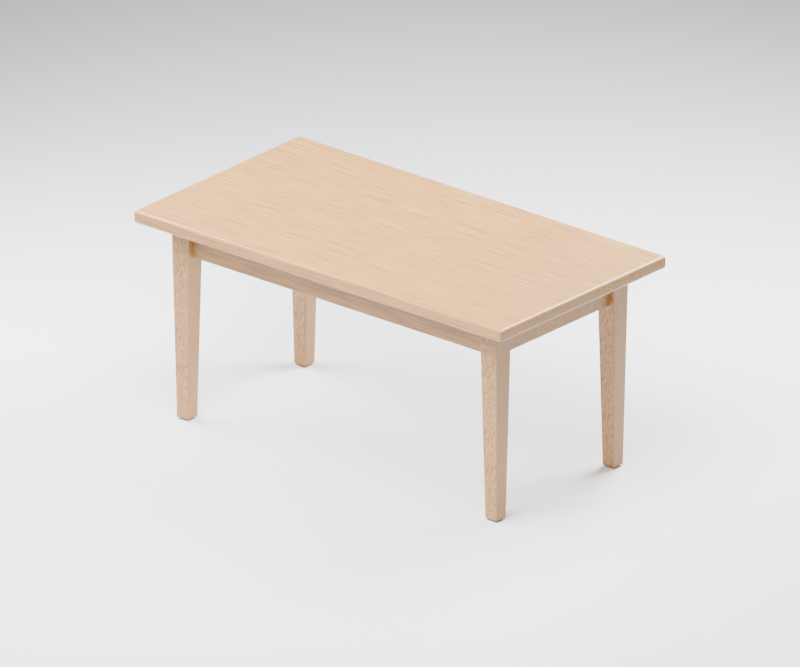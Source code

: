 # Source: mesa.blend  (saved by Blender 5.1.29; exported with 4.5.12 LTS)
import bpy
from mathutils import Matrix  # noqa: F401  (used for matrix-valued properties, if any)

bpy.ops.wm.read_factory_settings(use_empty=True)
scene = bpy.context.scene
scene.name = 'Scene'

# ---- collections
col_collection = bpy.data.collections.new('Collection'); scene.collection.children.link(col_collection)
col_mesa___160___85___75_cm = bpy.data.collections.new('MESA · 160 × 85 × 75 cm'); scene.collection.children.link(col_mesa___160___85___75_cm)
col_estudio___c_mara_y_luces = bpy.data.collections.new('Estudio · cámara y luces'); scene.collection.children.link(col_estudio___c_mara_y_luces)

# ---- materials (node trees are filled in below, after node groups)
mat_roble_natural___veta_procedural = bpy.data.materials.new('Roble natural · veta procedural')
mat_fondo_arena = bpy.data.materials.new('Fondo arena')
mat_fondo_arena.diffuse_color = (0.3, 0.33, 0.32, 1.0)

# ---- material node trees
mat_roble_natural___veta_procedural.use_nodes = True; mat_roble_natural___veta_procedural.node_tree.nodes.clear()
_N = mat_roble_natural___veta_procedural.node_tree.nodes; _L = mat_roble_natural___veta_procedural.node_tree.links
n0 = _N.new('ShaderNodeBsdfPrincipled'); n0.name = 'Principled BSDF'; n0.location = (-200, 100)
n0.inputs[2].default_value = 0.36
n1 = _N.new('ShaderNodeOutputMaterial'); n1.name = 'Material Output'; n1.location = (200, 100)
n2 = _N.new('ShaderNodeTexCoord'); n2.name = 'Texture Coordinate'; n2.location = (0, 0)
n3 = _N.new('ShaderNodeVectorMath'); n3.name = 'Vector Math'; n3.location = (0, 0)
n3.operation = 'MULTIPLY'
n3.inputs[1].default_value = (2.5, 65.0, 5.0)
n4 = _N.new('ShaderNodeTexNoise'); n4.name = 'Noise Texture'; n4.location = (0, 0)
n4.width = 145
n4.inputs[2].default_value = 3.0
n4.inputs[3].default_value = 3.0
n4.inputs[4].default_value = 0.65
n5 = _N.new('ShaderNodeValToRGB'); n5.name = 'Color Ramp'; n5.location = (0, 0)
while len(n5.color_ramp.elements) > 1: n5.color_ramp.elements.remove(n5.color_ramp.elements[-1])
n5.color_ramp.elements[0].position = 0.18; n5.color_ramp.elements[0].color = (0.12, 0.048, 0.014, 1.0)
_e = n5.color_ramp.elements.new(0.82); _e.color = (0.55, 0.3, 0.105, 1.0)
n6 = _N.new('ShaderNodeBump'); n6.name = 'Bump'; n6.location = (0, 0)
n6.inputs[0].default_value = 0.12
_L.new(n0.outputs[0], n1.inputs[0])
_L.new(n2.outputs[0], n3.inputs[0])
_L.new(n3.outputs[0], n4.inputs[0])
_L.new(n4.outputs[0], n5.inputs[0])
_L.new(n5.outputs[0], n0.inputs[0])
_L.new(n4.outputs[0], n6.inputs[3])
_L.new(n6.outputs[0], n0.inputs[5])
n1.is_active_output = True
mat_fondo_arena.use_nodes = True; mat_fondo_arena.node_tree.nodes.clear()
_N = mat_fondo_arena.node_tree.nodes; _L = mat_fondo_arena.node_tree.links
n0 = _N.new('ShaderNodeBsdfPrincipled'); n0.name = 'Principled BSDF'; n0.location = (-200, 100)
n1 = _N.new('ShaderNodeOutputMaterial'); n1.name = 'Material Output'; n1.location = (200, 100)
_L.new(n0.outputs[0], n1.inputs[0])
n1.is_active_output = True

# ---- world
world_world = bpy.data.worlds.new('World'); scene.world = world_world
world_world.use_nodes = True; world_world.node_tree.nodes.clear()
_N = world_world.node_tree.nodes; _L = world_world.node_tree.links
n0 = _N.new('ShaderNodeOutputWorld'); n0.name = 'World Output'; n0.location = (200, 100)
n1 = _N.new('ShaderNodeBackground'); n1.name = 'Background'; n1.location = (-200, 100)
n1.inputs[0].default_value = (0.05088, 0.05088, 0.05088, 1.0)
_L.new(n1.outputs[0], n0.inputs[0])
n0.is_active_output = True
world_world.color = (0.22, 0.22, 0.22)
world_world.sun_shadow_jitter_overblur = 0.0

# ---- cameras
cam_camera_001 = bpy.data.cameras.new('Camera.001')
cam_camera_001.type = 'ORTHO'
cam_camera_001.ortho_scale = 2.65

# ---- lights
light_area = bpy.data.lights.new('Area', 'AREA')
light_area.energy = 450.0
light_area.shape = 'DISK'
light_area.size = 2.5
light_area.size_y = 1.0
light_area_001 = bpy.data.lights.new('Area.001', 'AREA')
light_area_001.energy = 180.0
light_area_001.shape = 'DISK'
light_area_001.size = 2.0
light_area_001.size_y = 1.0
light_area_002 = bpy.data.lights.new('Area.002', 'AREA')
light_area_002.energy = 350.0
light_area_002.shape = 'DISK'
light_area_002.size = 1.8
light_area_002.size_y = 1.0

# ---- meshes
me_cube_001 = bpy.data.meshes.new('Cube.001')
me_cube_001.from_pydata([(-0.8, -0.425, -0.0225), (-0.8, -0.425, 0.0225), (-0.8, 0.425, -0.0225), (-0.8, 0.425, 0.0225), (0.8, -0.425, -0.0225), (0.8, -0.425, 0.0225), (0.8, 0.425, -0.0225), (0.8, 0.425, 0.0225)], [], [(0, 1, 3, 2), (2, 3, 7, 6), (6, 7, 5, 4), (4, 5, 1, 0), (2, 6, 4, 0), (7, 3, 1, 5)])
_uv = me_cube_001.uv_layers.new(name='UVMap')
_uv.uv.foreach_set('vector', [0.375, 0.0, 0.625, 0.0, 0.625, 0.25, 0.375, 0.25, 0.375, 0.25, 0.625, 0.25, 0.625, 0.5, 0.375, 0.5, 0.375, 0.5, 0.625, 0.5, 0.625, 0.75, 0.375, 0.75, 0.375, 0.75, 0.625, 0.75, 0.625, 1.0, 0.375, 1.0, 0.125, 0.5, 0.375, 0.5, 0.375, 0.75, 0.125, 0.75, 0.625, 0.5, 0.875, 0.5, 0.875, 0.75, 0.625, 0.75])
me_cube_001.materials.append(mat_roble_natural___veta_procedural)
me_cube_001.update()
me_malla_de_pata = bpy.data.meshes.new('Malla de pata')
me_malla_de_pata.from_pydata([(-0.695, -0.325, 0.005), (-0.645, -0.325, 0.005), (-0.645, -0.275, 0.005), (-0.695, -0.275, 0.005), (-0.708, -0.338, 0.705), (-0.632, -0.338, 0.705), (-0.632, -0.262, 0.705), (-0.708, -0.262, 0.705)], [], [(3, 2, 1, 0), (4, 5, 6, 7), (0, 1, 5, 4), (1, 2, 6, 5), (2, 3, 7, 6), (3, 0, 4, 7)])
me_malla_de_pata.materials.append(mat_roble_natural___veta_procedural)
me_malla_de_pata.update()
me_malla_de_pata_001 = bpy.data.meshes.new('Malla de pata.001')
me_malla_de_pata_001.from_pydata([(-0.695, 0.275, 0.005), (-0.645, 0.275, 0.005), (-0.645, 0.325, 0.005), (-0.695, 0.325, 0.005), (-0.708, 0.262, 0.705), (-0.632, 0.262, 0.705), (-0.632, 0.338, 0.705), (-0.708, 0.338, 0.705)], [], [(3, 2, 1, 0), (4, 5, 6, 7), (0, 1, 5, 4), (1, 2, 6, 5), (2, 3, 7, 6), (3, 0, 4, 7)])
me_malla_de_pata_001.materials.append(mat_roble_natural___veta_procedural)
me_malla_de_pata_001.update()
me_malla_de_pata_002 = bpy.data.meshes.new('Malla de pata.002')
me_malla_de_pata_002.from_pydata([(0.645, -0.325, 0.005), (0.695, -0.325, 0.005), (0.695, -0.275, 0.005), (0.645, -0.275, 0.005), (0.632, -0.338, 0.705), (0.708, -0.338, 0.705), (0.708, -0.262, 0.705), (0.632, -0.262, 0.705)], [], [(3, 2, 1, 0), (4, 5, 6, 7), (0, 1, 5, 4), (1, 2, 6, 5), (2, 3, 7, 6), (3, 0, 4, 7)])
me_malla_de_pata_002.materials.append(mat_roble_natural___veta_procedural)
me_malla_de_pata_002.update()
me_malla_de_pata_003 = bpy.data.meshes.new('Malla de pata.003')
me_malla_de_pata_003.from_pydata([(0.645, 0.275, 0.005), (0.695, 0.275, 0.005), (0.695, 0.325, 0.005), (0.645, 0.325, 0.005), (0.632, 0.262, 0.705), (0.708, 0.262, 0.705), (0.708, 0.338, 0.705), (0.632, 0.338, 0.705)], [], [(3, 2, 1, 0), (4, 5, 6, 7), (0, 1, 5, 4), (1, 2, 6, 5), (2, 3, 7, 6), (3, 0, 4, 7)])
me_malla_de_pata_003.materials.append(mat_roble_natural___veta_procedural)
me_malla_de_pata_003.update()
me_cube_002 = bpy.data.meshes.new('Cube.002')
me_cube_002.from_pydata([(-0.67, -0.014, -0.0575), (-0.67, -0.014, 0.0575), (-0.67, 0.014, -0.0575), (-0.67, 0.014, 0.0575), (0.67, -0.014, -0.0575), (0.67, -0.014, 0.0575), (0.67, 0.014, -0.0575), (0.67, 0.014, 0.0575)], [], [(0, 1, 3, 2), (2, 3, 7, 6), (6, 7, 5, 4), (4, 5, 1, 0), (2, 6, 4, 0), (7, 3, 1, 5)])
_uv = me_cube_002.uv_layers.new(name='UVMap')
_uv.uv.foreach_set('vector', [0.375, 0.0, 0.625, 0.0, 0.625, 0.25, 0.375, 0.25, 0.375, 0.25, 0.625, 0.25, 0.625, 0.5, 0.375, 0.5, 0.375, 0.5, 0.625, 0.5, 0.625, 0.75, 0.375, 0.75, 0.375, 0.75, 0.625, 0.75, 0.625, 1.0, 0.375, 1.0, 0.125, 0.5, 0.375, 0.5, 0.375, 0.75, 0.125, 0.75, 0.625, 0.5, 0.875, 0.5, 0.875, 0.75, 0.625, 0.75])
me_cube_002.materials.append(mat_roble_natural___veta_procedural)
me_cube_002.update()
me_cube_003 = bpy.data.meshes.new('Cube.003')
me_cube_003.from_pydata([(-0.67, -0.014, -0.0575), (-0.67, -0.014, 0.0575), (-0.67, 0.014, -0.0575), (-0.67, 0.014, 0.0575), (0.67, -0.014, -0.0575), (0.67, -0.014, 0.0575), (0.67, 0.014, -0.0575), (0.67, 0.014, 0.0575)], [], [(0, 1, 3, 2), (2, 3, 7, 6), (6, 7, 5, 4), (4, 5, 1, 0), (2, 6, 4, 0), (7, 3, 1, 5)])
_uv = me_cube_003.uv_layers.new(name='UVMap')
_uv.uv.foreach_set('vector', [0.375, 0.0, 0.625, 0.0, 0.625, 0.25, 0.375, 0.25, 0.375, 0.25, 0.625, 0.25, 0.625, 0.5, 0.375, 0.5, 0.375, 0.5, 0.625, 0.5, 0.625, 0.75, 0.375, 0.75, 0.375, 0.75, 0.625, 0.75, 0.625, 1.0, 0.375, 1.0, 0.125, 0.5, 0.375, 0.5, 0.375, 0.75, 0.125, 0.75, 0.625, 0.5, 0.875, 0.5, 0.875, 0.75, 0.625, 0.75])
me_cube_003.materials.append(mat_roble_natural___veta_procedural)
me_cube_003.update()
me_cube_004 = bpy.data.meshes.new('Cube.004')
me_cube_004.from_pydata([(-0.014, -0.3, -0.0575), (-0.014, -0.3, 0.0575), (-0.014, 0.3, -0.0575), (-0.014, 0.3, 0.0575), (0.014, -0.3, -0.0575), (0.014, -0.3, 0.0575), (0.014, 0.3, -0.0575), (0.014, 0.3, 0.0575)], [], [(0, 1, 3, 2), (2, 3, 7, 6), (6, 7, 5, 4), (4, 5, 1, 0), (2, 6, 4, 0), (7, 3, 1, 5)])
_uv = me_cube_004.uv_layers.new(name='UVMap')
_uv.uv.foreach_set('vector', [0.375, 0.0, 0.625, 0.0, 0.625, 0.25, 0.375, 0.25, 0.375, 0.25, 0.625, 0.25, 0.625, 0.5, 0.375, 0.5, 0.375, 0.5, 0.625, 0.5, 0.625, 0.75, 0.375, 0.75, 0.375, 0.75, 0.625, 0.75, 0.625, 1.0, 0.375, 1.0, 0.125, 0.5, 0.375, 0.5, 0.375, 0.75, 0.125, 0.75, 0.625, 0.5, 0.875, 0.5, 0.875, 0.75, 0.625, 0.75])
me_cube_004.materials.append(mat_roble_natural___veta_procedural)
me_cube_004.update()
me_cube_005 = bpy.data.meshes.new('Cube.005')
me_cube_005.from_pydata([(-0.014, -0.3, -0.0575), (-0.014, -0.3, 0.0575), (-0.014, 0.3, -0.0575), (-0.014, 0.3, 0.0575), (0.014, -0.3, -0.0575), (0.014, -0.3, 0.0575), (0.014, 0.3, -0.0575), (0.014, 0.3, 0.0575)], [], [(0, 1, 3, 2), (2, 3, 7, 6), (6, 7, 5, 4), (4, 5, 1, 0), (2, 6, 4, 0), (7, 3, 1, 5)])
_uv = me_cube_005.uv_layers.new(name='UVMap')
_uv.uv.foreach_set('vector', [0.375, 0.0, 0.625, 0.0, 0.625, 0.25, 0.375, 0.25, 0.375, 0.25, 0.625, 0.25, 0.625, 0.5, 0.375, 0.5, 0.375, 0.5, 0.625, 0.5, 0.625, 0.75, 0.375, 0.75, 0.375, 0.75, 0.625, 0.75, 0.625, 1.0, 0.375, 1.0, 0.125, 0.5, 0.375, 0.5, 0.375, 0.75, 0.125, 0.75, 0.625, 0.5, 0.875, 0.5, 0.875, 0.75, 0.625, 0.75])
me_cube_005.materials.append(mat_roble_natural___veta_procedural)
me_cube_005.update()
me_plane = bpy.data.meshes.new('Plane')
me_plane.from_pydata([(-100.0, -100.0, 0.0), (100.0, -100.0, 0.0), (-100.0, 100.0, 0.0), (100.0, 100.0, 0.0)], [], [(0, 1, 3, 2)])
_uv = me_plane.uv_layers.new(name='UVMap')
_uv.uv.foreach_set('vector', [0.0, 0.0, 1.0, 0.0, 1.0, 1.0, 0.0, 1.0])
me_plane.materials.append(mat_fondo_arena)
me_plane.update()

# ---- objects
ob_tablero_de_roble = bpy.data.objects.new('Tablero de roble', me_cube_001)
ob_pata__0_67__0_30 = bpy.data.objects.new('Pata -0.67 -0.30', me_malla_de_pata)
ob_pata__0_67__0_30_1 = bpy.data.objects.new('Pata -0.67 +0.30', me_malla_de_pata_001)
ob_pata__0_67__0_30_2 = bpy.data.objects.new('Pata +0.67 -0.30', me_malla_de_pata_002)
ob_pata__0_67__0_30_3 = bpy.data.objects.new('Pata +0.67 +0.30', me_malla_de_pata_003)
ob_fald_n_longitudinal = bpy.data.objects.new('Faldón longitudinal', me_cube_002)
ob_fald_n_longitudinal_001 = bpy.data.objects.new('Faldón longitudinal.001', me_cube_003)
ob_fald_n_transversal = bpy.data.objects.new('Faldón transversal', me_cube_004)
ob_fald_n_transversal_001 = bpy.data.objects.new('Faldón transversal.001', me_cube_005)
ob_suelo_de_estudio = bpy.data.objects.new('Suelo de estudio', me_plane)
ob_c_mara___perspectiva_general = bpy.data.objects.new('Cámara · perspectiva general', cam_camera_001)
ob_luz_principal = bpy.data.objects.new('Luz principal', light_area)
ob_luz_de_relleno = bpy.data.objects.new('Luz de relleno', light_area_001)
ob_luz_de_contorno = bpy.data.objects.new('Luz de contorno', light_area_002)

# ---- transforms, parenting, visibility, modifiers, constraints
ob_tablero_de_roble.location = (0.0, 0.0, 0.7275)
_m = ob_tablero_de_roble.modifiers.new('Cantos suavizados', 'BEVEL')
_m.width = 0.012
_m.width_pct = 0.012
_m.segments = 4
_m = ob_tablero_de_roble.modifiers.new('Normales ponderadas', 'WEIGHTED_NORMAL')
ob_pata__0_67__0_30.location = (0.0, 0.0, 0.0)
_m = ob_pata__0_67__0_30.modifiers.new('Cantos suavizados', 'BEVEL')
_m.width = 0.004
_m.width_pct = 0.004
_m.segments = 3
_m = ob_pata__0_67__0_30.modifiers.new('Normales ponderadas', 'WEIGHTED_NORMAL')
ob_pata__0_67__0_30_1.location = (0.0, 0.0, 0.0)
_m = ob_pata__0_67__0_30_1.modifiers.new('Cantos suavizados', 'BEVEL')
_m.width = 0.004
_m.width_pct = 0.004
_m.segments = 3
_m = ob_pata__0_67__0_30_1.modifiers.new('Normales ponderadas', 'WEIGHTED_NORMAL')
ob_pata__0_67__0_30_2.location = (0.0, 0.0, 0.0)
_m = ob_pata__0_67__0_30_2.modifiers.new('Cantos suavizados', 'BEVEL')
_m.width = 0.004
_m.width_pct = 0.004
_m.segments = 3
_m = ob_pata__0_67__0_30_2.modifiers.new('Normales ponderadas', 'WEIGHTED_NORMAL')
ob_pata__0_67__0_30_3.location = (0.0, 0.0, 0.0)
_m = ob_pata__0_67__0_30_3.modifiers.new('Cantos suavizados', 'BEVEL')
_m.width = 0.004
_m.width_pct = 0.004
_m.segments = 3
_m = ob_pata__0_67__0_30_3.modifiers.new('Normales ponderadas', 'WEIGHTED_NORMAL')
ob_fald_n_longitudinal.location = (0.0, -0.3, 0.6475)
_m = ob_fald_n_longitudinal.modifiers.new('Cantos suavizados', 'BEVEL')
_m.width = 0.003
_m.width_pct = 0.003
_m.segments = 4
_m = ob_fald_n_longitudinal.modifiers.new('Normales ponderadas', 'WEIGHTED_NORMAL')
ob_fald_n_longitudinal_001.location = (0.0, 0.3, 0.6475)
_m = ob_fald_n_longitudinal_001.modifiers.new('Cantos suavizados', 'BEVEL')
_m.width = 0.003
_m.width_pct = 0.003
_m.segments = 4
_m = ob_fald_n_longitudinal_001.modifiers.new('Normales ponderadas', 'WEIGHTED_NORMAL')
ob_fald_n_transversal.location = (-0.67, 0.0, 0.6475)
_m = ob_fald_n_transversal.modifiers.new('Cantos suavizados', 'BEVEL')
_m.width = 0.003
_m.width_pct = 0.003
_m.segments = 4
_m = ob_fald_n_transversal.modifiers.new('Normales ponderadas', 'WEIGHTED_NORMAL')
ob_fald_n_transversal_001.location = (0.67, 0.0, 0.6475)
_m = ob_fald_n_transversal_001.modifiers.new('Cantos suavizados', 'BEVEL')
_m.width = 0.003
_m.width_pct = 0.003
_m.segments = 4
_m = ob_fald_n_transversal_001.modifiers.new('Normales ponderadas', 'WEIGHTED_NORMAL')
ob_suelo_de_estudio.location = (0.0, 0.0, 0.0)
ob_c_mara___perspectiva_general.location = (2.25, -2.65, 1.85)
ob_c_mara___perspectiva_general.rotation_euler = (1.173, 3.581e-08, 0.7039)
ob_luz_principal.location = (0.5, -1.6, 3.0)
ob_luz_principal.rotation_euler = (0.5727, 2.189e-08, 0.3029)
ob_luz_de_relleno.location = (-2.0, -0.3, 1.8)
ob_luz_de_relleno.rotation_euler = (0.9653, -1.368e-07, -1.422)
ob_luz_de_contorno.location = (0.5, 2.0, 2.5)
ob_luz_de_contorno.rotation_euler = (0.7762, -2.938e-08, 2.897)

# ---- collection membership
col_mesa___160___85___75_cm.objects.link(ob_tablero_de_roble)
col_mesa___160___85___75_cm.objects.link(ob_pata__0_67__0_30)
col_mesa___160___85___75_cm.objects.link(ob_pata__0_67__0_30_1)
col_mesa___160___85___75_cm.objects.link(ob_pata__0_67__0_30_2)
col_mesa___160___85___75_cm.objects.link(ob_pata__0_67__0_30_3)
col_mesa___160___85___75_cm.objects.link(ob_fald_n_longitudinal)
col_mesa___160___85___75_cm.objects.link(ob_fald_n_longitudinal_001)
col_mesa___160___85___75_cm.objects.link(ob_fald_n_transversal)
col_mesa___160___85___75_cm.objects.link(ob_fald_n_transversal_001)
col_estudio___c_mara_y_luces.objects.link(ob_suelo_de_estudio)
col_estudio___c_mara_y_luces.objects.link(ob_c_mara___perspectiva_general)
col_estudio___c_mara_y_luces.objects.link(ob_luz_principal)
col_estudio___c_mara_y_luces.objects.link(ob_luz_de_relleno)
col_estudio___c_mara_y_luces.objects.link(ob_luz_de_contorno)

# ---- scene / render settings (as saved in the file)
scene.camera = ob_c_mara___perspectiva_general
scene.frame_start = 1; scene.frame_end = 250; scene.frame_set(1)
scene.render.engine = 'CYCLES'
scene.render.resolution_x = 1200
scene.render.resolution_y = 1000
scene.render.bake_bias = 0.0
scene.render.bake_samples = 0
scene.cycles.samples = 32
scene.cycles.sampling_pattern = 'TABULATED_SOBOL'
scene.eevee.use_volume_custom_range = False
bpy.context.view_layer.update()
